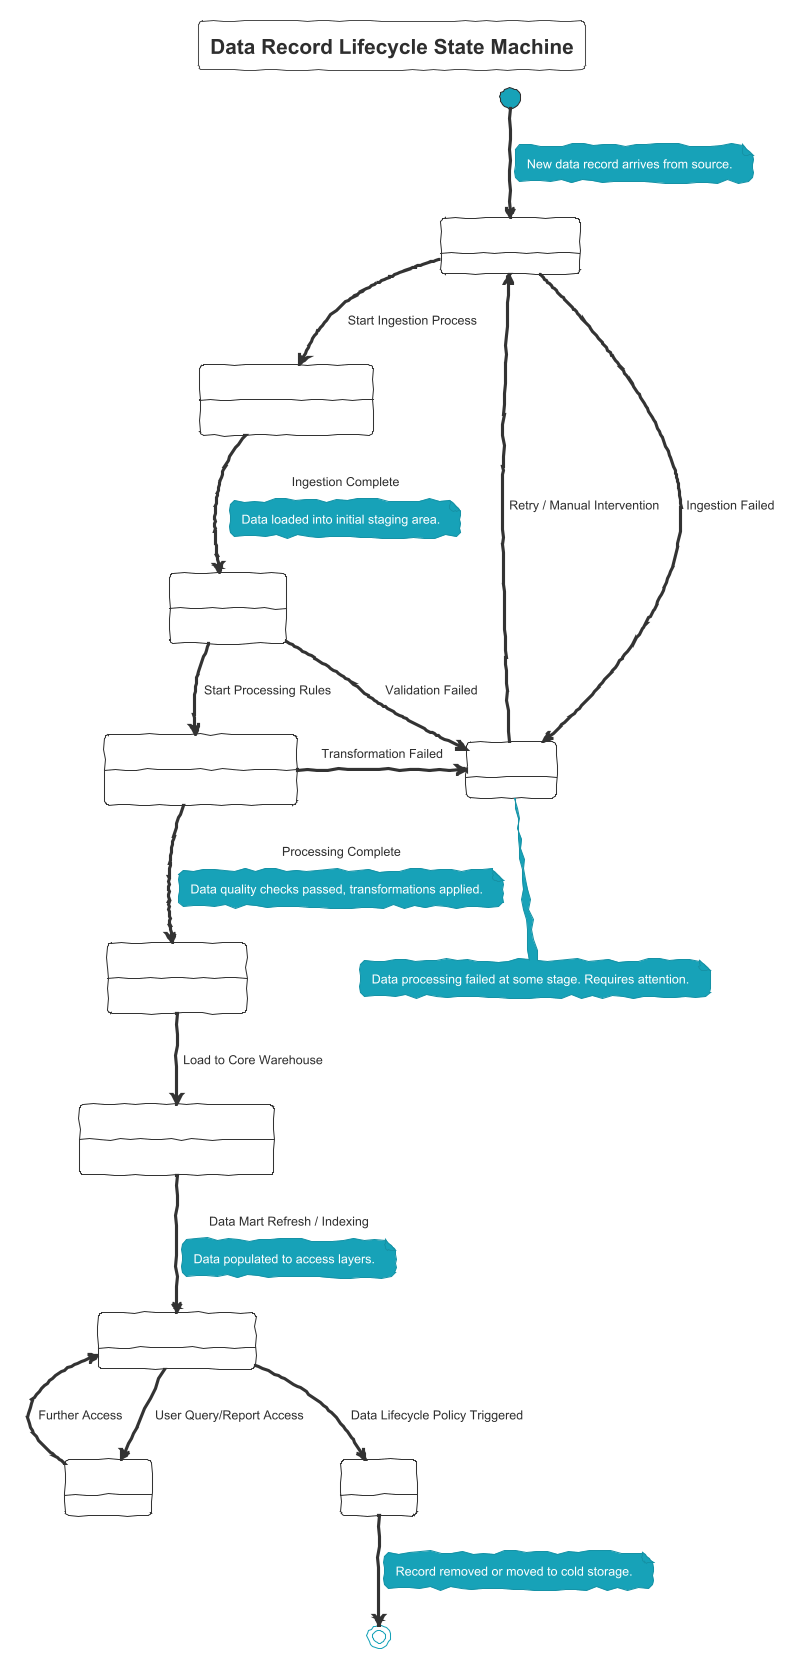

The diagram above was rendered by PlantUML. Its source (embedded in the PNG):
@startuml
!theme sketchy-outline
skinparam defaultFontName Technical
title Data Record Lifecycle State Machine

[*] --> Raw_Data_Received
note on link: New data record arrives from source.

Raw_Data_Received --> Ingesting : Start Ingestion Process
Ingesting : Entry / Checksum validation
Ingesting --> Staging : Ingestion Complete
note on link: Data loaded into initial staging area.

Staging --> Cleansing_And_Transformation : Start Processing Rules
Staging : Exit / Log receipt
Cleansing_And_Transformation : Apply DQ rules, business logic
Cleansing_And_Transformation --> Validated : Processing Complete
note on link: Data quality checks passed, transformations applied.

Validated --> Stored_In_Warehouse : Load to Core Warehouse
Validated : Entry / Mark as clean
Stored_In_Warehouse : Data resides in main DWH/Lake
Stored_In_Warehouse --> Available_For_Reporting : Data Mart Refresh / Indexing
note on link: Data populated to access layers.

Available_For_Reporting --> Consumed : User Query/Report Access
Available_For_Reporting --> Archived : Data Lifecycle Policy Triggered
Consumed --> Available_For_Reporting : Further Access
Archived --> [*]
note on link: Record removed or moved to cold storage.

state "Error_State" as Error
Raw_Data_Received -> Error : Ingestion Failed
Staging -> Error : Validation Failed
Cleansing_And_Transformation -> Error : Transformation Failed
Error -> Raw_Data_Received : Retry / Manual Intervention
note bottom of Error : Data processing failed at some stage. Requires attention.

@enduml